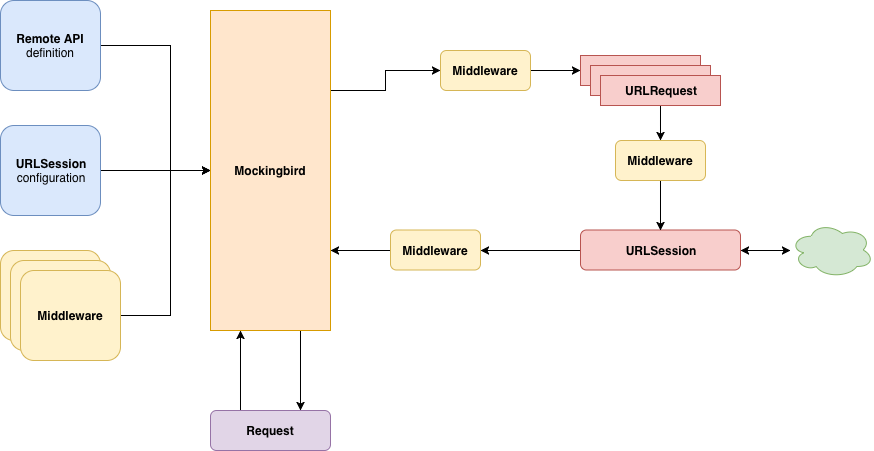

The diagram above was exported from draw.io. Its source (the exported page's mxGraphModel, read from the mxfile embedded in the PNG):
<mxGraphModel dx="1398" dy="1005" grid="1" gridSize="10" guides="1" tooltips="1" connect="1" arrows="1" fold="1" page="1" pageScale="1" pageWidth="1169" pageHeight="827" math="0" shadow="0">
  <root>
    <mxCell id="0" />
    <mxCell id="1" parent="0" />
    <mxCell id="_T3eeYkqQgLHhAw9OrLd-10" style="edgeStyle=orthogonalEdgeStyle;rounded=0;orthogonalLoop=1;jettySize=auto;html=1;exitX=1;exitY=0.5;exitDx=0;exitDy=0;entryX=0;entryY=0.5;entryDx=0;entryDy=0;" edge="1" parent="1" source="_T3eeYkqQgLHhAw9OrLd-1" target="_T3eeYkqQgLHhAw9OrLd-4">
      <mxGeometry relative="1" as="geometry">
        <Array as="points">
          <mxPoint x="290" y="235" />
          <mxPoint x="290" y="360" />
        </Array>
      </mxGeometry>
    </mxCell>
    <mxCell id="_T3eeYkqQgLHhAw9OrLd-1" value="&lt;b&gt;Remote API&lt;/b&gt;&lt;br&gt;definition&lt;br&gt;" style="rounded=1;whiteSpace=wrap;html=1;fillColor=#dae8fc;strokeColor=#6c8ebf;" vertex="1" parent="1">
      <mxGeometry x="120" y="190" width="100" height="90" as="geometry" />
    </mxCell>
    <mxCell id="_T3eeYkqQgLHhAw9OrLd-27" style="edgeStyle=orthogonalEdgeStyle;rounded=0;orthogonalLoop=1;jettySize=auto;html=1;exitX=1;exitY=0.25;exitDx=0;exitDy=0;entryX=0;entryY=0.5;entryDx=0;entryDy=0;startArrow=none;startFill=0;endArrow=classic;endFill=1;" edge="1" parent="1" source="_T3eeYkqQgLHhAw9OrLd-4" target="_T3eeYkqQgLHhAw9OrLd-26">
      <mxGeometry relative="1" as="geometry" />
    </mxCell>
    <mxCell id="_T3eeYkqQgLHhAw9OrLd-40" style="edgeStyle=orthogonalEdgeStyle;rounded=0;orthogonalLoop=1;jettySize=auto;html=1;exitX=0.75;exitY=1;exitDx=0;exitDy=0;entryX=0.75;entryY=0;entryDx=0;entryDy=0;startArrow=none;startFill=0;endArrow=classic;endFill=1;" edge="1" parent="1" source="_T3eeYkqQgLHhAw9OrLd-4" target="_T3eeYkqQgLHhAw9OrLd-38">
      <mxGeometry relative="1" as="geometry" />
    </mxCell>
    <mxCell id="_T3eeYkqQgLHhAw9OrLd-4" value="&lt;b&gt;Mockingbird&lt;/b&gt;" style="rounded=0;whiteSpace=wrap;html=1;fillColor=#ffe6cc;strokeColor=#d79b00;" vertex="1" parent="1">
      <mxGeometry x="330" y="200" width="120" height="320" as="geometry" />
    </mxCell>
    <mxCell id="_T3eeYkqQgLHhAw9OrLd-11" style="edgeStyle=orthogonalEdgeStyle;rounded=0;orthogonalLoop=1;jettySize=auto;html=1;exitX=1;exitY=0.5;exitDx=0;exitDy=0;" edge="1" parent="1" source="_T3eeYkqQgLHhAw9OrLd-5">
      <mxGeometry relative="1" as="geometry">
        <mxPoint x="330" y="360" as="targetPoint" />
      </mxGeometry>
    </mxCell>
    <mxCell id="_T3eeYkqQgLHhAw9OrLd-5" value="&lt;b&gt;URLSession&lt;br&gt;&lt;/b&gt;configuration&lt;br&gt;" style="rounded=1;whiteSpace=wrap;html=1;fillColor=#dae8fc;strokeColor=#6c8ebf;" vertex="1" parent="1">
      <mxGeometry x="120" y="315" width="100" height="90" as="geometry" />
    </mxCell>
    <mxCell id="_T3eeYkqQgLHhAw9OrLd-7" value="&lt;b&gt;Middleware&lt;/b&gt;&lt;br&gt;" style="rounded=1;whiteSpace=wrap;html=1;fillColor=#fff2cc;strokeColor=#d6b656;" vertex="1" parent="1">
      <mxGeometry x="120" y="440" width="100" height="90" as="geometry" />
    </mxCell>
    <mxCell id="_T3eeYkqQgLHhAw9OrLd-8" value="&lt;b&gt;Middleware&lt;/b&gt;&lt;br&gt;" style="rounded=1;whiteSpace=wrap;html=1;fillColor=#fff2cc;strokeColor=#d6b656;" vertex="1" parent="1">
      <mxGeometry x="130" y="450" width="100" height="90" as="geometry" />
    </mxCell>
    <mxCell id="_T3eeYkqQgLHhAw9OrLd-12" style="edgeStyle=orthogonalEdgeStyle;rounded=0;orthogonalLoop=1;jettySize=auto;html=1;exitX=1;exitY=0.5;exitDx=0;exitDy=0;entryX=0;entryY=0.5;entryDx=0;entryDy=0;" edge="1" parent="1" source="_T3eeYkqQgLHhAw9OrLd-9" target="_T3eeYkqQgLHhAw9OrLd-4">
      <mxGeometry relative="1" as="geometry">
        <Array as="points">
          <mxPoint x="290" y="505" />
          <mxPoint x="290" y="360" />
        </Array>
      </mxGeometry>
    </mxCell>
    <mxCell id="_T3eeYkqQgLHhAw9OrLd-9" value="&lt;b&gt;Middleware&lt;/b&gt;&lt;br&gt;" style="rounded=1;whiteSpace=wrap;html=1;fillColor=#fff2cc;strokeColor=#d6b656;" vertex="1" parent="1">
      <mxGeometry x="140" y="460" width="100" height="90" as="geometry" />
    </mxCell>
    <mxCell id="_T3eeYkqQgLHhAw9OrLd-13" value="URLRequest" style="rounded=0;whiteSpace=wrap;html=1;fontStyle=1;fillColor=#f8cecc;strokeColor=#b85450;" vertex="1" parent="1">
      <mxGeometry x="700" y="245" width="120" height="30" as="geometry" />
    </mxCell>
    <mxCell id="_T3eeYkqQgLHhAw9OrLd-14" value="URLRequest" style="rounded=0;whiteSpace=wrap;html=1;fontStyle=1;fillColor=#f8cecc;strokeColor=#b85450;" vertex="1" parent="1">
      <mxGeometry x="710" y="255" width="120" height="30" as="geometry" />
    </mxCell>
    <mxCell id="_T3eeYkqQgLHhAw9OrLd-30" style="edgeStyle=orthogonalEdgeStyle;rounded=0;orthogonalLoop=1;jettySize=auto;html=1;exitX=0.5;exitY=1;exitDx=0;exitDy=0;startArrow=none;startFill=0;endArrow=classic;endFill=1;" edge="1" parent="1" source="_T3eeYkqQgLHhAw9OrLd-15" target="_T3eeYkqQgLHhAw9OrLd-29">
      <mxGeometry relative="1" as="geometry" />
    </mxCell>
    <mxCell id="_T3eeYkqQgLHhAw9OrLd-15" value="URLRequest" style="rounded=0;whiteSpace=wrap;html=1;fontStyle=1;fillColor=#f8cecc;strokeColor=#b85450;" vertex="1" parent="1">
      <mxGeometry x="720" y="265" width="120" height="30" as="geometry" />
    </mxCell>
    <mxCell id="_T3eeYkqQgLHhAw9OrLd-22" style="edgeStyle=orthogonalEdgeStyle;rounded=0;orthogonalLoop=1;jettySize=auto;html=1;exitX=1;exitY=0.5;exitDx=0;exitDy=0;startArrow=classic;startFill=1;endArrow=classic;endFill=1;" edge="1" parent="1" source="_T3eeYkqQgLHhAw9OrLd-17" target="_T3eeYkqQgLHhAw9OrLd-21">
      <mxGeometry relative="1" as="geometry" />
    </mxCell>
    <mxCell id="_T3eeYkqQgLHhAw9OrLd-33" style="edgeStyle=orthogonalEdgeStyle;rounded=0;orthogonalLoop=1;jettySize=auto;html=1;exitX=0;exitY=0.5;exitDx=0;exitDy=0;entryX=1;entryY=0.5;entryDx=0;entryDy=0;startArrow=none;startFill=0;endArrow=classic;endFill=1;" edge="1" parent="1" source="_T3eeYkqQgLHhAw9OrLd-17" target="_T3eeYkqQgLHhAw9OrLd-32">
      <mxGeometry relative="1" as="geometry" />
    </mxCell>
    <mxCell id="_T3eeYkqQgLHhAw9OrLd-17" value="URLSession" style="rounded=1;whiteSpace=wrap;html=1;fontStyle=1;fillColor=#f8cecc;strokeColor=#b85450;" vertex="1" parent="1">
      <mxGeometry x="700" y="419.5" width="160" height="40" as="geometry" />
    </mxCell>
    <mxCell id="_T3eeYkqQgLHhAw9OrLd-21" value="" style="ellipse;shape=cloud;whiteSpace=wrap;html=1;fillColor=#d5e8d4;strokeColor=#82b366;" vertex="1" parent="1">
      <mxGeometry x="910" y="412" width="83" height="55" as="geometry" />
    </mxCell>
    <mxCell id="_T3eeYkqQgLHhAw9OrLd-28" style="edgeStyle=orthogonalEdgeStyle;rounded=0;orthogonalLoop=1;jettySize=auto;html=1;exitX=1;exitY=0.5;exitDx=0;exitDy=0;entryX=0;entryY=0.5;entryDx=0;entryDy=0;startArrow=none;startFill=0;endArrow=classic;endFill=1;" edge="1" parent="1" source="_T3eeYkqQgLHhAw9OrLd-26" target="_T3eeYkqQgLHhAw9OrLd-13">
      <mxGeometry relative="1" as="geometry" />
    </mxCell>
    <mxCell id="_T3eeYkqQgLHhAw9OrLd-26" value="&lt;b&gt;Middleware&lt;/b&gt;&lt;br&gt;" style="rounded=1;whiteSpace=wrap;html=1;fillColor=#fff2cc;strokeColor=#d6b656;" vertex="1" parent="1">
      <mxGeometry x="560" y="240" width="90" height="40" as="geometry" />
    </mxCell>
    <mxCell id="_T3eeYkqQgLHhAw9OrLd-31" style="edgeStyle=orthogonalEdgeStyle;rounded=0;orthogonalLoop=1;jettySize=auto;html=1;exitX=0.5;exitY=1;exitDx=0;exitDy=0;entryX=0.5;entryY=0;entryDx=0;entryDy=0;startArrow=none;startFill=0;endArrow=classic;endFill=1;" edge="1" parent="1" source="_T3eeYkqQgLHhAw9OrLd-29" target="_T3eeYkqQgLHhAw9OrLd-17">
      <mxGeometry relative="1" as="geometry" />
    </mxCell>
    <mxCell id="_T3eeYkqQgLHhAw9OrLd-29" value="&lt;b&gt;Middleware&lt;/b&gt;&lt;br&gt;" style="rounded=1;whiteSpace=wrap;html=1;fillColor=#fff2cc;strokeColor=#d6b656;" vertex="1" parent="1">
      <mxGeometry x="735" y="330" width="90" height="40" as="geometry" />
    </mxCell>
    <mxCell id="_T3eeYkqQgLHhAw9OrLd-34" style="edgeStyle=orthogonalEdgeStyle;rounded=0;orthogonalLoop=1;jettySize=auto;html=1;exitX=0;exitY=0.5;exitDx=0;exitDy=0;entryX=1;entryY=0.75;entryDx=0;entryDy=0;startArrow=none;startFill=0;endArrow=classic;endFill=1;" edge="1" parent="1" source="_T3eeYkqQgLHhAw9OrLd-32" target="_T3eeYkqQgLHhAw9OrLd-4">
      <mxGeometry relative="1" as="geometry" />
    </mxCell>
    <mxCell id="_T3eeYkqQgLHhAw9OrLd-32" value="&lt;b&gt;Middleware&lt;/b&gt;&lt;br&gt;" style="rounded=1;whiteSpace=wrap;html=1;fillColor=#fff2cc;strokeColor=#d6b656;" vertex="1" parent="1">
      <mxGeometry x="510" y="419.5" width="90" height="40" as="geometry" />
    </mxCell>
    <mxCell id="_T3eeYkqQgLHhAw9OrLd-39" style="edgeStyle=orthogonalEdgeStyle;rounded=0;orthogonalLoop=1;jettySize=auto;html=1;exitX=0.25;exitY=0;exitDx=0;exitDy=0;entryX=0.25;entryY=1;entryDx=0;entryDy=0;startArrow=none;startFill=0;endArrow=classic;endFill=1;" edge="1" parent="1" source="_T3eeYkqQgLHhAw9OrLd-38" target="_T3eeYkqQgLHhAw9OrLd-4">
      <mxGeometry relative="1" as="geometry" />
    </mxCell>
    <mxCell id="_T3eeYkqQgLHhAw9OrLd-38" value="Request" style="rounded=1;whiteSpace=wrap;html=1;fontStyle=1;fillColor=#e1d5e7;strokeColor=#9673a6;" vertex="1" parent="1">
      <mxGeometry x="330" y="600" width="120" height="40" as="geometry" />
    </mxCell>
  </root>
</mxGraphModel>